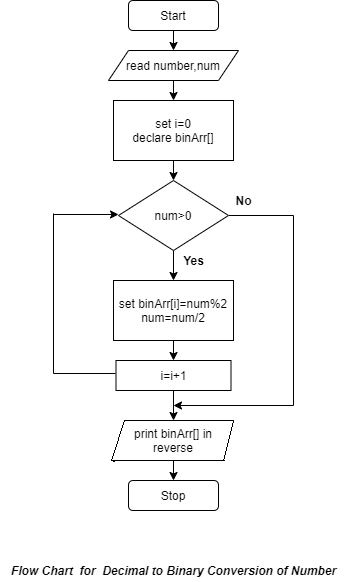

The diagram above was exported from draw.io. Its source (the exported page's mxGraphModel, read from the mxfile embedded in the PNG):
<mxGraphModel dx="1960" dy="668" grid="1" gridSize="10" guides="1" tooltips="1" connect="1" arrows="1" fold="1" page="1" pageScale="1" pageWidth="850" pageHeight="1100" math="0" shadow="0">
  <root>
    <mxCell id="0" />
    <mxCell id="1" parent="0" />
    <mxCell id="48ip5xsg6LMPzU4j8HAA-48" value="" style="edgeStyle=none;rounded=0;orthogonalLoop=1;jettySize=auto;html=1;" edge="1" parent="1" source="48ip5xsg6LMPzU4j8HAA-1">
      <mxGeometry relative="1" as="geometry">
        <mxPoint x="400" y="60" as="targetPoint" />
      </mxGeometry>
    </mxCell>
    <mxCell id="48ip5xsg6LMPzU4j8HAA-1" value="Start" style="rounded=1;whiteSpace=wrap;html=1;" vertex="1" parent="1">
      <mxGeometry x="355" y="10" width="90" height="30" as="geometry" />
    </mxCell>
    <mxCell id="48ip5xsg6LMPzU4j8HAA-47" value="&lt;b&gt;&lt;i&gt;Flow Chart&amp;nbsp; for&amp;nbsp; Decimal to Binary Conversion of Number&lt;/i&gt;&lt;/b&gt;" style="text;html=1;strokeColor=none;fillColor=none;align=center;verticalAlign=middle;whiteSpace=wrap;rounded=0;" vertex="1" parent="1">
      <mxGeometry x="227.5" y="570" width="345" height="20" as="geometry" />
    </mxCell>
    <mxCell id="48ip5xsg6LMPzU4j8HAA-79" value="" style="edgeStyle=none;rounded=0;orthogonalLoop=1;jettySize=auto;html=1;" edge="1" parent="1" source="48ip5xsg6LMPzU4j8HAA-76" target="48ip5xsg6LMPzU4j8HAA-78">
      <mxGeometry relative="1" as="geometry" />
    </mxCell>
    <mxCell id="48ip5xsg6LMPzU4j8HAA-76" value="read number,num" style="shape=parallelogram;perimeter=parallelogramPerimeter;whiteSpace=wrap;html=1;fixedSize=1;" vertex="1" parent="1">
      <mxGeometry x="335" y="60" width="130" height="30" as="geometry" />
    </mxCell>
    <mxCell id="48ip5xsg6LMPzU4j8HAA-81" value="" style="edgeStyle=none;rounded=0;orthogonalLoop=1;jettySize=auto;html=1;" edge="1" parent="1" source="48ip5xsg6LMPzU4j8HAA-78" target="48ip5xsg6LMPzU4j8HAA-80">
      <mxGeometry relative="1" as="geometry" />
    </mxCell>
    <mxCell id="48ip5xsg6LMPzU4j8HAA-78" value="set i=0&lt;br&gt;declare binArr[]" style="whiteSpace=wrap;html=1;" vertex="1" parent="1">
      <mxGeometry x="340" y="110" width="120" height="60" as="geometry" />
    </mxCell>
    <mxCell id="48ip5xsg6LMPzU4j8HAA-83" value="" style="edgeStyle=none;rounded=0;orthogonalLoop=1;jettySize=auto;html=1;" edge="1" parent="1" source="48ip5xsg6LMPzU4j8HAA-80" target="48ip5xsg6LMPzU4j8HAA-82">
      <mxGeometry relative="1" as="geometry" />
    </mxCell>
    <mxCell id="48ip5xsg6LMPzU4j8HAA-80" value="num&amp;gt;0" style="rhombus;whiteSpace=wrap;html=1;" vertex="1" parent="1">
      <mxGeometry x="345" y="190" width="110" height="70" as="geometry" />
    </mxCell>
    <mxCell id="48ip5xsg6LMPzU4j8HAA-86" value="" style="edgeStyle=none;rounded=0;orthogonalLoop=1;jettySize=auto;html=1;" edge="1" parent="1" source="48ip5xsg6LMPzU4j8HAA-82" target="48ip5xsg6LMPzU4j8HAA-85">
      <mxGeometry relative="1" as="geometry" />
    </mxCell>
    <mxCell id="48ip5xsg6LMPzU4j8HAA-82" value="set binArr[i]=num%2&lt;br&gt;num=num/2" style="whiteSpace=wrap;html=1;" vertex="1" parent="1">
      <mxGeometry x="340" y="290" width="120" height="60" as="geometry" />
    </mxCell>
    <mxCell id="48ip5xsg6LMPzU4j8HAA-84" value="&lt;b&gt;Yes&lt;/b&gt;" style="text;html=1;align=center;verticalAlign=middle;resizable=0;points=[];autosize=1;" vertex="1" parent="1">
      <mxGeometry x="400" y="260" width="40" height="20" as="geometry" />
    </mxCell>
    <mxCell id="48ip5xsg6LMPzU4j8HAA-91" value="" style="edgeStyle=none;rounded=0;orthogonalLoop=1;jettySize=auto;html=1;" edge="1" parent="1" source="48ip5xsg6LMPzU4j8HAA-85" target="48ip5xsg6LMPzU4j8HAA-90">
      <mxGeometry relative="1" as="geometry" />
    </mxCell>
    <mxCell id="48ip5xsg6LMPzU4j8HAA-85" value="i=i+1" style="whiteSpace=wrap;html=1;" vertex="1" parent="1">
      <mxGeometry x="342.5" y="370" width="115" height="30" as="geometry" />
    </mxCell>
    <mxCell id="48ip5xsg6LMPzU4j8HAA-87" value="" style="endArrow=none;html=1;" edge="1" parent="1">
      <mxGeometry width="50" height="50" relative="1" as="geometry">
        <mxPoint x="280" y="383" as="sourcePoint" />
        <mxPoint x="342" y="383" as="targetPoint" />
      </mxGeometry>
    </mxCell>
    <mxCell id="48ip5xsg6LMPzU4j8HAA-88" value="" style="endArrow=classic;html=1;" edge="1" parent="1">
      <mxGeometry width="50" height="50" relative="1" as="geometry">
        <mxPoint x="280" y="224" as="sourcePoint" />
        <mxPoint x="345" y="224" as="targetPoint" />
      </mxGeometry>
    </mxCell>
    <mxCell id="48ip5xsg6LMPzU4j8HAA-89" value="" style="endArrow=none;html=1;" edge="1" parent="1">
      <mxGeometry width="50" height="50" relative="1" as="geometry">
        <mxPoint x="280" y="383" as="sourcePoint" />
        <mxPoint x="280" y="223" as="targetPoint" />
      </mxGeometry>
    </mxCell>
    <mxCell id="48ip5xsg6LMPzU4j8HAA-96" value="" style="edgeStyle=none;rounded=0;orthogonalLoop=1;jettySize=auto;html=1;" edge="1" parent="1" source="48ip5xsg6LMPzU4j8HAA-90">
      <mxGeometry relative="1" as="geometry">
        <mxPoint x="400" y="490" as="targetPoint" />
      </mxGeometry>
    </mxCell>
    <mxCell id="48ip5xsg6LMPzU4j8HAA-90" value="print binArr[] in reverse" style="whiteSpace=wrap;html=1;" vertex="1" parent="1">
      <mxGeometry x="340" y="430" width="120" height="40" as="geometry" />
    </mxCell>
    <mxCell id="48ip5xsg6LMPzU4j8HAA-92" value="" style="endArrow=classic;html=1;" edge="1" parent="1">
      <mxGeometry width="50" height="50" relative="1" as="geometry">
        <mxPoint x="520" y="415" as="sourcePoint" />
        <mxPoint x="400" y="415" as="targetPoint" />
      </mxGeometry>
    </mxCell>
    <mxCell id="48ip5xsg6LMPzU4j8HAA-93" value="" style="endArrow=none;html=1;" edge="1" parent="1">
      <mxGeometry width="50" height="50" relative="1" as="geometry">
        <mxPoint x="520" y="415" as="sourcePoint" />
        <mxPoint x="520" y="225" as="targetPoint" />
      </mxGeometry>
    </mxCell>
    <mxCell id="48ip5xsg6LMPzU4j8HAA-94" value="" style="endArrow=none;html=1;" edge="1" parent="1">
      <mxGeometry width="50" height="50" relative="1" as="geometry">
        <mxPoint x="455.5" y="225" as="sourcePoint" />
        <mxPoint x="520" y="225" as="targetPoint" />
      </mxGeometry>
    </mxCell>
    <mxCell id="48ip5xsg6LMPzU4j8HAA-97" value="Stop" style="rounded=1;whiteSpace=wrap;html=1;" vertex="1" parent="1">
      <mxGeometry x="355" y="490" width="90" height="30" as="geometry" />
    </mxCell>
    <mxCell id="48ip5xsg6LMPzU4j8HAA-98" value="&lt;b&gt;No&lt;/b&gt;" style="text;html=1;align=center;verticalAlign=middle;resizable=0;points=[];autosize=1;" vertex="1" parent="1">
      <mxGeometry x="455" y="200" width="30" height="20" as="geometry" />
    </mxCell>
  </root>
</mxGraphModel>